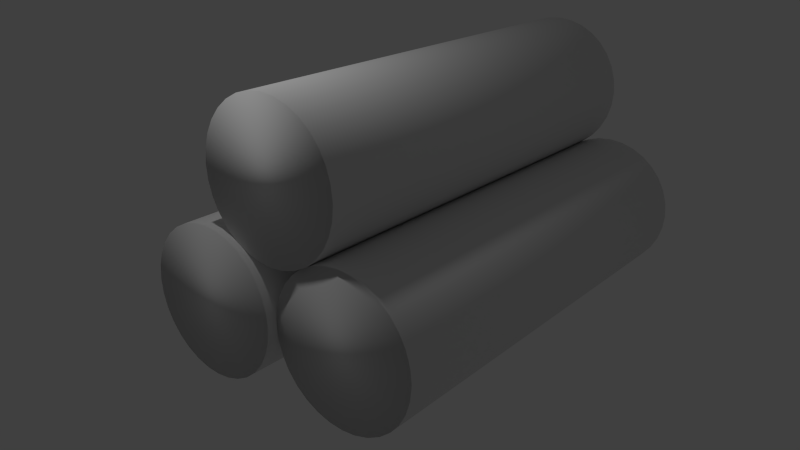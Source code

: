 # Source: woodThreeTimesClean.blend  (saved by Blender 2.76.0; exported with 4.5.12 LTS)
import bpy
from mathutils import Matrix  # noqa: F401  (used for matrix-valued properties, if any)

bpy.ops.wm.read_factory_settings(use_empty=True)
scene = bpy.context.scene
scene.name = 'Scene'

# ---- collections
col_collection_1 = bpy.data.collections.new('Collection 1'); scene.collection.children.link(col_collection_1)

# ---- materials (node trees are filled in below, after node groups)
mat_material_001 = bpy.data.materials.new('Material.001')
mat_material_001.alpha_threshold = 0.0
mat_material_001.use_transparent_shadow = False
mat_material_001.specular_color = (0.9372, 0.9335, 1.0)
mat_material_001.roughness = 0.5
mat_material_001.specular_intensity = 0.0

# ---- material node trees

# ---- world
world_world = bpy.data.worlds.new('World'); scene.world = world_world
world_world.color = (0.05088, 0.05088, 0.05088)
world_world.use_sun_shadow = False
world_world.sun_shadow_jitter_overblur = 0.0
world_world.cycles.sampling_method = 'MANUAL'
world_world.cycles.sample_map_resolution = 256
world_world.light_settings.ao_factor = 0.2

# ---- cameras
cam_camera = bpy.data.cameras.new('Camera')
cam_camera.clip_end = 100.0
cam_camera.lens = 35.0
cam_camera.sensor_width = 32.0
cam_camera.sensor_height = 18.0
cam_camera.ortho_scale = 7.314
cam_camera.dof.focus_distance = 0.0
cam_camera.dof.aperture_fstop = 128.0

# ---- lights
light_lamp = bpy.data.lights.new('Lamp', 'POINT')
light_lamp.transmission_factor = 0.0
light_lamp.cutoff_distance = 30.0
light_lamp.energy = 100.0
light_lamp.shadow_buffer_clip_start = 1.001
light_lamp.shadow_soft_size = 0.1
light_lamp.shadow_maximum_resolution = 0.006
light_lamp.use_absolute_resolution = True
light_lamp.cycles.use_multiple_importance_sampling = False

# ---- meshes
me_cylinder_002 = bpy.data.meshes.new('Cylinder.002')
me_cylinder_002.from_pydata([(0.0, 1.0, -1.0), (0.0, 1.0, 1.0), (0.1951, 0.9808, -1.0), (0.1951, 0.9808, 1.0), (0.3827, 0.9239, -1.0), (0.3827, 0.9239, 1.0), (0.5556, 0.8315, -1.0), (0.5556, 0.8315, 1.0), (0.7071, 0.7071, -1.0), (0.7071, 0.7071, 1.0), (0.8315, 0.5556, -1.0), (0.8315, 0.5556, 1.0), (0.9239, 0.3827, -1.0), (0.9239, 0.3827, 1.0), (0.9808, 0.1951, -1.0), (0.9808, 0.1951, 1.0), (1.0, 7.55e-08, -1.0), (1.0, 7.55e-08, 1.0), (0.9808, -0.1951, -1.0), (0.9808, -0.1951, 1.0), (0.9239, -0.3827, -1.0), (0.9239, -0.3827, 1.0), (0.8315, -0.5556, -1.0), (0.8315, -0.5556, 1.0), (0.7071, -0.7071, -1.0), (0.7071, -0.7071, 1.0), (0.5556, -0.8315, -1.0), (0.5556, -0.8315, 1.0), (0.3827, -0.9239, -1.0), (0.3827, -0.9239, 1.0), (0.1951, -0.9808, -1.0), (0.1951, -0.9808, 1.0), (-3.258e-07, -1.0, -1.0), (-3.258e-07, -1.0, 1.0), (-0.1951, -0.9808, -1.0), (-0.1951, -0.9808, 1.0), (-0.3827, -0.9239, -1.0), (-0.3827, -0.9239, 1.0), (-0.5556, -0.8315, -1.0), (-0.5556, -0.8315, 1.0), (-0.7071, -0.7071, -1.0), (-0.7071, -0.7071, 1.0), (-0.8315, -0.5556, -1.0), (-0.8315, -0.5556, 1.0), (-0.9239, -0.3827, -1.0), (-0.9239, -0.3827, 1.0), (-0.9808, -0.1951, -1.0), (-0.9808, -0.1951, 1.0), (-1.0, 9.656e-07, -1.0), (-1.0, 9.656e-07, 1.0), (-0.9808, 0.1951, -1.0), (-0.9808, 0.1951, 1.0), (-0.9239, 0.3827, -1.0), (-0.9239, 0.3827, 1.0), (-0.8315, 0.5556, -1.0), (-0.8315, 0.5556, 1.0), (-0.7071, 0.7071, -1.0), (-0.7071, 0.7071, 1.0), (-0.5556, 0.8315, -1.0), (-0.5556, 0.8315, 1.0), (-0.3827, 0.9239, -1.0), (-0.3827, 0.9239, 1.0), (-0.1951, 0.9808, -1.0), (-0.1951, 0.9808, 1.0)], [], [(0, 1, 3, 2), (2, 3, 5, 4), (4, 5, 7, 6), (6, 7, 9, 8), (8, 9, 11, 10), (10, 11, 13, 12), (12, 13, 15, 14), (14, 15, 17, 16), (16, 17, 19, 18), (18, 19, 21, 20), (20, 21, 23, 22), (22, 23, 25, 24), (24, 25, 27, 26), (26, 27, 29, 28), (28, 29, 31, 30), (30, 31, 33, 32), (32, 33, 35, 34), (34, 35, 37, 36), (36, 37, 39, 38), (38, 39, 41, 40), (40, 41, 43, 42), (42, 43, 45, 44), (44, 45, 47, 46), (46, 47, 49, 48), (48, 49, 51, 50), (50, 51, 53, 52), (52, 53, 55, 54), (54, 55, 57, 56), (56, 57, 59, 58), (58, 59, 61, 60), (3, 1, 63, 61, 59, 57, 55, 53, 51, 49, 47, 45, 43, 41, 39, 37, 35, 33, 31, 29, 27, 25, 23, 21, 19, 17, 15, 13, 11, 9, 7, 5), (62, 63, 1, 0), (60, 61, 63, 62), (0, 2, 4, 6, 8, 10, 12, 14, 16, 18, 20, 22, 24, 26, 28, 30, 32, 34, 36, 38, 40, 42, 44, 46, 48, 50, 52, 54, 56, 58, 60, 62)])
me_cylinder_002.polygons.foreach_set('use_smooth', [True] * 34)
_uv = me_cylinder_002.uv_layers.new(name='UVMap')
_uv.uv.foreach_set('vector', [0.2188, 0.0001235, 0.2188, 0.3189, 0.1876, 0.3189, 0.1876, 0.0001238, 0.1876, 0.0001238, 0.1876, 0.3189, 0.1563, 0.3189, 0.1563, 0.000124, 0.1563, 0.000124, 0.1563, 0.3189, 0.1251, 0.3189, 0.1251, 0.0001243, 0.1251, 0.0001243, 0.1251, 0.3189, 0.09385, 0.3189, 0.09385, 0.0001246, 0.09385, 0.0001246, 0.09385, 0.3189, 0.06261, 0.3189, 0.0626, 0.000125, 0.0626, 0.000125, 0.06261, 0.3189, 0.03137, 0.3189, 0.03136, 0.0001253, 0.03136, 0.0001253, 0.03137, 0.3189, 0.0001235, 0.3189, 0.0001199, 0.0001257, 0.9999, 0.0001199, 0.9999, 0.3189, 0.9686, 0.3189, 0.9686, 0.0001199, 0.9686, 0.0001199, 0.9686, 0.3189, 0.9374, 0.3189, 0.9374, 0.0001199, 0.9374, 0.0001199, 0.9374, 0.3189, 0.9062, 0.3189, 0.9062, 0.0001199, 0.9062, 0.0001199, 0.9062, 0.3189, 0.8749, 0.3189, 0.8749, 0.00012, 0.8749, 0.00012, 0.8749, 0.3189, 0.8437, 0.3189, 0.8437, 0.00012, 0.8437, 0.00012, 0.8437, 0.3189, 0.8124, 0.3189, 0.8124, 0.0001201, 0.8124, 0.0001201, 0.8124, 0.3189, 0.7812, 0.3189, 0.7812, 0.0001202, 0.7812, 0.0001202, 0.7812, 0.3189, 0.7499, 0.3189, 0.7499, 0.0001203, 0.7499, 0.0001203, 0.7499, 0.3189, 0.7187, 0.3189, 0.7187, 0.0001204, 0.7187, 0.0001204, 0.7187, 0.3189, 0.6875, 0.3189, 0.6875, 0.0001205, 0.6875, 0.0001205, 0.6875, 0.3189, 0.6562, 0.3189, 0.6562, 0.0001206, 0.6562, 0.0001206, 0.6562, 0.3189, 0.625, 0.3189, 0.625, 0.0001207, 0.625, 0.0001207, 0.625, 0.3189, 0.5937, 0.3189, 0.5937, 0.0001209, 0.5937, 0.0001209, 0.5937, 0.3189, 0.5625, 0.3189, 0.5625, 0.000121, 0.5625, 0.000121, 0.5625, 0.3189, 0.5312, 0.3189, 0.5312, 0.0001212, 0.5312, 0.0001212, 0.5312, 0.3189, 0.5, 0.3189, 0.5, 0.0001214, 0.5, 0.0001214, 0.5, 0.3189, 0.4688, 0.3189, 0.4688, 0.0001216, 0.4688, 0.0001216, 0.4688, 0.3189, 0.4375, 0.3189, 0.4375, 0.0001218, 0.4375, 0.0001218, 0.4375, 0.3189, 0.4063, 0.3189, 0.4063, 0.000122, 0.4063, 0.000122, 0.4063, 0.3189, 0.375, 0.3189, 0.375, 0.0001222, 0.375, 0.0001222, 0.375, 0.3189, 0.3438, 0.3189, 0.3438, 0.0001224, 0.3438, 0.0001224, 0.3438, 0.3189, 0.3125, 0.3189, 0.3125, 0.0001227, 0.3125, 0.0001227, 0.3125, 0.3189, 0.2813, 0.3189, 0.2813, 0.0001229, 0.622, 0.7328, 0.5999, 0.7549, 0.5739, 0.7723, 0.545, 0.7842, 0.5144, 0.7903, 0.4831, 0.7903, 0.4525, 0.7842, 0.4236, 0.7723, 0.3977, 0.7549, 0.3756, 0.7328, 0.3582, 0.7068, 0.3463, 0.678, 0.3402, 0.6473, 0.3402, 0.6161, 0.3463, 0.5854, 0.3582, 0.5566, 0.3756, 0.5306, 0.3977, 0.5085, 0.4236, 0.4912, 0.4525, 0.4792, 0.4831, 0.4731, 0.5144, 0.4731, 0.545, 0.4792, 0.5739, 0.4912, 0.5999, 0.5085, 0.622, 0.5306, 0.6393, 0.5566, 0.6513, 0.5854, 0.6574, 0.6161, 0.6574, 0.6473, 0.6513, 0.678, 0.6393, 0.7068, 0.2501, 0.0001232, 0.2501, 0.3189, 0.2188, 0.3189, 0.2188, 0.0001235, 0.2813, 0.0001229, 0.2813, 0.3189, 0.2501, 0.3189, 0.2501, 0.0001232, 0.3977, 0.5085, 0.4236, 0.4912, 0.4525, 0.4792, 0.4832, 0.4731, 0.5144, 0.4731, 0.545, 0.4792, 0.5739, 0.4912, 0.5999, 0.5085, 0.622, 0.5306, 0.6393, 0.5566, 0.6513, 0.5855, 0.6574, 0.6161, 0.6574, 0.6473, 0.6513, 0.678, 0.6393, 0.7068, 0.622, 0.7328, 0.5999, 0.7549, 0.5739, 0.7723, 0.545, 0.7842, 0.5144, 0.7903, 0.4832, 0.7903, 0.4525, 0.7842, 0.4236, 0.7723, 0.3977, 0.7549, 0.3756, 0.7328, 0.3582, 0.7068, 0.3463, 0.678, 0.3402, 0.6473, 0.3402, 0.6161, 0.3463, 0.5855, 0.3582, 0.5566, 0.3756, 0.5306])
me_cylinder_002.materials.append(mat_material_001)
me_cylinder_002.use_remesh_preserve_volume = False
me_cylinder_002.use_remesh_preserve_attributes = False
me_cylinder_002.use_mirror_vertex_groups = False
me_cylinder_002.update()
me_cylinder_001 = bpy.data.meshes.new('Cylinder.001')
me_cylinder_001.from_pydata([(0.0, 1.0, -1.0), (0.0, 1.0, 1.0), (0.1951, 0.9808, -1.0), (0.1951, 0.9808, 1.0), (0.3827, 0.9239, -1.0), (0.3827, 0.9239, 1.0), (0.5556, 0.8315, -1.0), (0.5556, 0.8315, 1.0), (0.7071, 0.7071, -1.0), (0.7071, 0.7071, 1.0), (0.8315, 0.5556, -1.0), (0.8315, 0.5556, 1.0), (0.9239, 0.3827, -1.0), (0.9239, 0.3827, 1.0), (0.9808, 0.1951, -1.0), (0.9808, 0.1951, 1.0), (1.0, 7.55e-08, -1.0), (1.0, 7.55e-08, 1.0), (0.9808, -0.1951, -1.0), (0.9808, -0.1951, 1.0), (0.9239, -0.3827, -1.0), (0.9239, -0.3827, 1.0), (0.8315, -0.5556, -1.0), (0.8315, -0.5556, 1.0), (0.7071, -0.7071, -1.0), (0.7071, -0.7071, 1.0), (0.5556, -0.8315, -1.0), (0.5556, -0.8315, 1.0), (0.3827, -0.9239, -1.0), (0.3827, -0.9239, 1.0), (0.1951, -0.9808, -1.0), (0.1951, -0.9808, 1.0), (-3.258e-07, -1.0, -1.0), (-3.258e-07, -1.0, 1.0), (-0.1951, -0.9808, -1.0), (-0.1951, -0.9808, 1.0), (-0.3827, -0.9239, -1.0), (-0.3827, -0.9239, 1.0), (-0.5556, -0.8315, -1.0), (-0.5556, -0.8315, 1.0), (-0.7071, -0.7071, -1.0), (-0.7071, -0.7071, 1.0), (-0.8315, -0.5556, -1.0), (-0.8315, -0.5556, 1.0), (-0.9239, -0.3827, -1.0), (-0.9239, -0.3827, 1.0), (-0.9808, -0.1951, -1.0), (-0.9808, -0.1951, 1.0), (-1.0, 9.656e-07, -1.0), (-1.0, 9.656e-07, 1.0), (-0.9808, 0.1951, -1.0), (-0.9808, 0.1951, 1.0), (-0.9239, 0.3827, -1.0), (-0.9239, 0.3827, 1.0), (-0.8315, 0.5556, -1.0), (-0.8315, 0.5556, 1.0), (-0.7071, 0.7071, -1.0), (-0.7071, 0.7071, 1.0), (-0.5556, 0.8315, -1.0), (-0.5556, 0.8315, 1.0), (-0.3827, 0.9239, -1.0), (-0.3827, 0.9239, 1.0), (-0.1951, 0.9808, -1.0), (-0.1951, 0.9808, 1.0)], [], [(0, 1, 3, 2), (2, 3, 5, 4), (4, 5, 7, 6), (6, 7, 9, 8), (8, 9, 11, 10), (10, 11, 13, 12), (12, 13, 15, 14), (14, 15, 17, 16), (16, 17, 19, 18), (18, 19, 21, 20), (20, 21, 23, 22), (22, 23, 25, 24), (24, 25, 27, 26), (26, 27, 29, 28), (28, 29, 31, 30), (30, 31, 33, 32), (32, 33, 35, 34), (34, 35, 37, 36), (36, 37, 39, 38), (38, 39, 41, 40), (40, 41, 43, 42), (42, 43, 45, 44), (44, 45, 47, 46), (46, 47, 49, 48), (48, 49, 51, 50), (50, 51, 53, 52), (52, 53, 55, 54), (54, 55, 57, 56), (56, 57, 59, 58), (58, 59, 61, 60), (3, 1, 63, 61, 59, 57, 55, 53, 51, 49, 47, 45, 43, 41, 39, 37, 35, 33, 31, 29, 27, 25, 23, 21, 19, 17, 15, 13, 11, 9, 7, 5), (62, 63, 1, 0), (60, 61, 63, 62), (0, 2, 4, 6, 8, 10, 12, 14, 16, 18, 20, 22, 24, 26, 28, 30, 32, 34, 36, 38, 40, 42, 44, 46, 48, 50, 52, 54, 56, 58, 60, 62)])
me_cylinder_001.polygons.foreach_set('use_smooth', [True] * 34)
_uv = me_cylinder_001.uv_layers.new(name='UVMap')
_uv.uv.foreach_set('vector', [0.2188, 0.0001235, 0.2188, 0.3189, 0.1876, 0.3189, 0.1876, 0.0001238, 0.1876, 0.0001238, 0.1876, 0.3189, 0.1563, 0.3189, 0.1563, 0.000124, 0.1563, 0.000124, 0.1563, 0.3189, 0.1251, 0.3189, 0.1251, 0.0001243, 0.1251, 0.0001243, 0.1251, 0.3189, 0.09385, 0.3189, 0.09385, 0.0001246, 0.09385, 0.0001246, 0.09385, 0.3189, 0.06261, 0.3189, 0.0626, 0.000125, 0.0626, 0.000125, 0.06261, 0.3189, 0.03137, 0.3189, 0.03136, 0.0001253, 0.03136, 0.0001253, 0.03137, 0.3189, 0.0001235, 0.3189, 0.0001199, 0.0001257, 0.9999, 0.0001199, 0.9999, 0.3189, 0.9686, 0.3189, 0.9686, 0.0001199, 0.9686, 0.0001199, 0.9686, 0.3189, 0.9374, 0.3189, 0.9374, 0.0001199, 0.9374, 0.0001199, 0.9374, 0.3189, 0.9062, 0.3189, 0.9062, 0.0001199, 0.9062, 0.0001199, 0.9062, 0.3189, 0.8749, 0.3189, 0.8749, 0.00012, 0.8749, 0.00012, 0.8749, 0.3189, 0.8437, 0.3189, 0.8437, 0.00012, 0.8437, 0.00012, 0.8437, 0.3189, 0.8124, 0.3189, 0.8124, 0.0001201, 0.8124, 0.0001201, 0.8124, 0.3189, 0.7812, 0.3189, 0.7812, 0.0001202, 0.7812, 0.0001202, 0.7812, 0.3189, 0.7499, 0.3189, 0.7499, 0.0001203, 0.7499, 0.0001203, 0.7499, 0.3189, 0.7187, 0.3189, 0.7187, 0.0001204, 0.7187, 0.0001204, 0.7187, 0.3189, 0.6875, 0.3189, 0.6875, 0.0001205, 0.6875, 0.0001205, 0.6875, 0.3189, 0.6562, 0.3189, 0.6562, 0.0001206, 0.6562, 0.0001206, 0.6562, 0.3189, 0.625, 0.3189, 0.625, 0.0001207, 0.625, 0.0001207, 0.625, 0.3189, 0.5937, 0.3189, 0.5937, 0.0001209, 0.5937, 0.0001209, 0.5937, 0.3189, 0.5625, 0.3189, 0.5625, 0.000121, 0.5625, 0.000121, 0.5625, 0.3189, 0.5312, 0.3189, 0.5312, 0.0001212, 0.5312, 0.0001212, 0.5312, 0.3189, 0.5, 0.3189, 0.5, 0.0001214, 0.5, 0.0001214, 0.5, 0.3189, 0.4688, 0.3189, 0.4688, 0.0001216, 0.4688, 0.0001216, 0.4688, 0.3189, 0.4375, 0.3189, 0.4375, 0.0001218, 0.4375, 0.0001218, 0.4375, 0.3189, 0.4063, 0.3189, 0.4063, 0.000122, 0.4063, 0.000122, 0.4063, 0.3189, 0.375, 0.3189, 0.375, 0.0001222, 0.375, 0.0001222, 0.375, 0.3189, 0.3438, 0.3189, 0.3438, 0.0001224, 0.3438, 0.0001224, 0.3438, 0.3189, 0.3125, 0.3189, 0.3125, 0.0001227, 0.3125, 0.0001227, 0.3125, 0.3189, 0.2813, 0.3189, 0.2813, 0.0001229, 0.622, 0.7328, 0.5999, 0.7549, 0.5739, 0.7723, 0.545, 0.7842, 0.5144, 0.7903, 0.4831, 0.7903, 0.4525, 0.7842, 0.4236, 0.7723, 0.3977, 0.7549, 0.3756, 0.7328, 0.3582, 0.7068, 0.3463, 0.678, 0.3402, 0.6473, 0.3402, 0.6161, 0.3463, 0.5854, 0.3582, 0.5566, 0.3756, 0.5306, 0.3977, 0.5085, 0.4236, 0.4912, 0.4525, 0.4792, 0.4831, 0.4731, 0.5144, 0.4731, 0.545, 0.4792, 0.5739, 0.4912, 0.5999, 0.5085, 0.622, 0.5306, 0.6393, 0.5566, 0.6513, 0.5854, 0.6574, 0.6161, 0.6574, 0.6473, 0.6513, 0.678, 0.6393, 0.7068, 0.2501, 0.0001232, 0.2501, 0.3189, 0.2188, 0.3189, 0.2188, 0.0001235, 0.2813, 0.0001229, 0.2813, 0.3189, 0.2501, 0.3189, 0.2501, 0.0001232, 0.3977, 0.5085, 0.4236, 0.4912, 0.4525, 0.4792, 0.4832, 0.4731, 0.5144, 0.4731, 0.545, 0.4792, 0.5739, 0.4912, 0.5999, 0.5085, 0.622, 0.5306, 0.6393, 0.5566, 0.6513, 0.5855, 0.6574, 0.6161, 0.6574, 0.6473, 0.6513, 0.678, 0.6393, 0.7068, 0.622, 0.7328, 0.5999, 0.7549, 0.5739, 0.7723, 0.545, 0.7842, 0.5144, 0.7903, 0.4832, 0.7903, 0.4525, 0.7842, 0.4236, 0.7723, 0.3977, 0.7549, 0.3756, 0.7328, 0.3582, 0.7068, 0.3463, 0.678, 0.3402, 0.6473, 0.3402, 0.6161, 0.3463, 0.5855, 0.3582, 0.5566, 0.3756, 0.5306])
me_cylinder_001.materials.append(mat_material_001)
me_cylinder_001.use_remesh_preserve_volume = False
me_cylinder_001.use_remesh_preserve_attributes = False
me_cylinder_001.use_mirror_vertex_groups = False
me_cylinder_001.update()
me_cylinder = bpy.data.meshes.new('Cylinder')
me_cylinder.from_pydata([(0.0, 1.0, -1.0), (0.0, 1.0, 1.0), (0.1951, 0.9808, -1.0), (0.1951, 0.9808, 1.0), (0.3827, 0.9239, -1.0), (0.3827, 0.9239, 1.0), (0.5556, 0.8315, -1.0), (0.5556, 0.8315, 1.0), (0.7071, 0.7071, -1.0), (0.7071, 0.7071, 1.0), (0.8315, 0.5556, -1.0), (0.8315, 0.5556, 1.0), (0.9239, 0.3827, -1.0), (0.9239, 0.3827, 1.0), (0.9808, 0.1951, -1.0), (0.9808, 0.1951, 1.0), (1.0, 7.55e-08, -1.0), (1.0, 7.55e-08, 1.0), (0.9808, -0.1951, -1.0), (0.9808, -0.1951, 1.0), (0.9239, -0.3827, -1.0), (0.9239, -0.3827, 1.0), (0.8315, -0.5556, -1.0), (0.8315, -0.5556, 1.0), (0.7071, -0.7071, -1.0), (0.7071, -0.7071, 1.0), (0.5556, -0.8315, -1.0), (0.5556, -0.8315, 1.0), (0.3827, -0.9239, -1.0), (0.3827, -0.9239, 1.0), (0.1951, -0.9808, -1.0), (0.1951, -0.9808, 1.0), (-3.258e-07, -1.0, -1.0), (-3.258e-07, -1.0, 1.0), (-0.1951, -0.9808, -1.0), (-0.1951, -0.9808, 1.0), (-0.3827, -0.9239, -1.0), (-0.3827, -0.9239, 1.0), (-0.5556, -0.8315, -1.0), (-0.5556, -0.8315, 1.0), (-0.7071, -0.7071, -1.0), (-0.7071, -0.7071, 1.0), (-0.8315, -0.5556, -1.0), (-0.8315, -0.5556, 1.0), (-0.9239, -0.3827, -1.0), (-0.9239, -0.3827, 1.0), (-0.9808, -0.1951, -1.0), (-0.9808, -0.1951, 1.0), (-1.0, 9.656e-07, -1.0), (-1.0, 9.656e-07, 1.0), (-0.9808, 0.1951, -1.0), (-0.9808, 0.1951, 1.0), (-0.9239, 0.3827, -1.0), (-0.9239, 0.3827, 1.0), (-0.8315, 0.5556, -1.0), (-0.8315, 0.5556, 1.0), (-0.7071, 0.7071, -1.0), (-0.7071, 0.7071, 1.0), (-0.5556, 0.8315, -1.0), (-0.5556, 0.8315, 1.0), (-0.3827, 0.9239, -1.0), (-0.3827, 0.9239, 1.0), (-0.1951, 0.9808, -1.0), (-0.1951, 0.9808, 1.0)], [], [(0, 1, 3, 2), (2, 3, 5, 4), (4, 5, 7, 6), (6, 7, 9, 8), (8, 9, 11, 10), (10, 11, 13, 12), (12, 13, 15, 14), (14, 15, 17, 16), (16, 17, 19, 18), (18, 19, 21, 20), (20, 21, 23, 22), (22, 23, 25, 24), (24, 25, 27, 26), (26, 27, 29, 28), (28, 29, 31, 30), (30, 31, 33, 32), (32, 33, 35, 34), (34, 35, 37, 36), (36, 37, 39, 38), (38, 39, 41, 40), (40, 41, 43, 42), (42, 43, 45, 44), (44, 45, 47, 46), (46, 47, 49, 48), (48, 49, 51, 50), (50, 51, 53, 52), (52, 53, 55, 54), (54, 55, 57, 56), (56, 57, 59, 58), (58, 59, 61, 60), (3, 1, 63, 61, 59, 57, 55, 53, 51, 49, 47, 45, 43, 41, 39, 37, 35, 33, 31, 29, 27, 25, 23, 21, 19, 17, 15, 13, 11, 9, 7, 5), (62, 63, 1, 0), (60, 61, 63, 62), (0, 2, 4, 6, 8, 10, 12, 14, 16, 18, 20, 22, 24, 26, 28, 30, 32, 34, 36, 38, 40, 42, 44, 46, 48, 50, 52, 54, 56, 58, 60, 62)])
me_cylinder.polygons.foreach_set('use_smooth', [True] * 34)
_uv = me_cylinder.uv_layers.new(name='UVMap')
_uv.uv.foreach_set('vector', [0.2188, 0.0001235, 0.2188, 0.3189, 0.1876, 0.3189, 0.1876, 0.0001238, 0.1876, 0.0001238, 0.1876, 0.3189, 0.1563, 0.3189, 0.1563, 0.000124, 0.1563, 0.000124, 0.1563, 0.3189, 0.1251, 0.3189, 0.1251, 0.0001243, 0.1251, 0.0001243, 0.1251, 0.3189, 0.09385, 0.3189, 0.09385, 0.0001246, 0.09385, 0.0001246, 0.09385, 0.3189, 0.06261, 0.3189, 0.0626, 0.000125, 0.0626, 0.000125, 0.06261, 0.3189, 0.03137, 0.3189, 0.03136, 0.0001253, 0.03136, 0.0001253, 0.03137, 0.3189, 0.0001235, 0.3189, 0.0001199, 0.0001257, 0.9999, 0.0001199, 0.9999, 0.3189, 0.9686, 0.3189, 0.9686, 0.0001199, 0.9686, 0.0001199, 0.9686, 0.3189, 0.9374, 0.3189, 0.9374, 0.0001199, 0.9374, 0.0001199, 0.9374, 0.3189, 0.9062, 0.3189, 0.9062, 0.0001199, 0.9062, 0.0001199, 0.9062, 0.3189, 0.8749, 0.3189, 0.8749, 0.00012, 0.8749, 0.00012, 0.8749, 0.3189, 0.8437, 0.3189, 0.8437, 0.00012, 0.8437, 0.00012, 0.8437, 0.3189, 0.8124, 0.3189, 0.8124, 0.0001201, 0.8124, 0.0001201, 0.8124, 0.3189, 0.7812, 0.3189, 0.7812, 0.0001202, 0.7812, 0.0001202, 0.7812, 0.3189, 0.7499, 0.3189, 0.7499, 0.0001203, 0.7499, 0.0001203, 0.7499, 0.3189, 0.7187, 0.3189, 0.7187, 0.0001204, 0.7187, 0.0001204, 0.7187, 0.3189, 0.6875, 0.3189, 0.6875, 0.0001205, 0.6875, 0.0001205, 0.6875, 0.3189, 0.6562, 0.3189, 0.6562, 0.0001206, 0.6562, 0.0001206, 0.6562, 0.3189, 0.625, 0.3189, 0.625, 0.0001207, 0.625, 0.0001207, 0.625, 0.3189, 0.5937, 0.3189, 0.5937, 0.0001209, 0.5937, 0.0001209, 0.5937, 0.3189, 0.5625, 0.3189, 0.5625, 0.000121, 0.5625, 0.000121, 0.5625, 0.3189, 0.5312, 0.3189, 0.5312, 0.0001212, 0.5312, 0.0001212, 0.5312, 0.3189, 0.5, 0.3189, 0.5, 0.0001214, 0.5, 0.0001214, 0.5, 0.3189, 0.4688, 0.3189, 0.4688, 0.0001216, 0.4688, 0.0001216, 0.4688, 0.3189, 0.4375, 0.3189, 0.4375, 0.0001218, 0.4375, 0.0001218, 0.4375, 0.3189, 0.4063, 0.3189, 0.4063, 0.000122, 0.4063, 0.000122, 0.4063, 0.3189, 0.375, 0.3189, 0.375, 0.0001222, 0.375, 0.0001222, 0.375, 0.3189, 0.3438, 0.3189, 0.3438, 0.0001224, 0.3438, 0.0001224, 0.3438, 0.3189, 0.3125, 0.3189, 0.3125, 0.0001227, 0.3125, 0.0001227, 0.3125, 0.3189, 0.2813, 0.3189, 0.2813, 0.0001229, 0.622, 0.7328, 0.5999, 0.7549, 0.5739, 0.7723, 0.545, 0.7842, 0.5144, 0.7903, 0.4831, 0.7903, 0.4525, 0.7842, 0.4236, 0.7723, 0.3977, 0.7549, 0.3756, 0.7328, 0.3582, 0.7068, 0.3463, 0.678, 0.3402, 0.6473, 0.3402, 0.6161, 0.3463, 0.5854, 0.3582, 0.5566, 0.3756, 0.5306, 0.3977, 0.5085, 0.4236, 0.4912, 0.4525, 0.4792, 0.4831, 0.4731, 0.5144, 0.4731, 0.545, 0.4792, 0.5739, 0.4912, 0.5999, 0.5085, 0.622, 0.5306, 0.6393, 0.5566, 0.6513, 0.5854, 0.6574, 0.6161, 0.6574, 0.6473, 0.6513, 0.678, 0.6393, 0.7068, 0.2501, 0.0001232, 0.2501, 0.3189, 0.2188, 0.3189, 0.2188, 0.0001235, 0.2813, 0.0001229, 0.2813, 0.3189, 0.2501, 0.3189, 0.2501, 0.0001232, 0.3977, 0.5085, 0.4236, 0.4912, 0.4525, 0.4792, 0.4832, 0.4731, 0.5144, 0.4731, 0.545, 0.4792, 0.5739, 0.4912, 0.5999, 0.5085, 0.622, 0.5306, 0.6393, 0.5566, 0.6513, 0.5855, 0.6574, 0.6161, 0.6574, 0.6473, 0.6513, 0.678, 0.6393, 0.7068, 0.622, 0.7328, 0.5999, 0.7549, 0.5739, 0.7723, 0.545, 0.7842, 0.5144, 0.7903, 0.4832, 0.7903, 0.4525, 0.7842, 0.4236, 0.7723, 0.3977, 0.7549, 0.3756, 0.7328, 0.3582, 0.7068, 0.3463, 0.678, 0.3402, 0.6473, 0.3402, 0.6161, 0.3463, 0.5855, 0.3582, 0.5566, 0.3756, 0.5306])
me_cylinder.materials.append(mat_material_001)
me_cylinder.use_remesh_preserve_volume = False
me_cylinder.use_remesh_preserve_attributes = False
me_cylinder.use_mirror_vertex_groups = False
me_cylinder.update()

# ---- objects
ob_cylinder_002 = bpy.data.objects.new('Cylinder.002', me_cylinder_002)
ob_cylinder_001 = bpy.data.objects.new('Cylinder.001', me_cylinder_001)
ob_cylinder = bpy.data.objects.new('Cylinder', me_cylinder)
ob_lamp = bpy.data.objects.new('Lamp', light_lamp)
ob_camera = bpy.data.objects.new('Camera', cam_camera)

# ---- transforms, parenting, visibility, modifiers, constraints
ob_cylinder_002.location = (0.7329, -0.6798, 2.727)
ob_cylinder_002.rotation_euler = (1.571, -0.0, 2.356)
ob_cylinder_002.scale = (1.0, 1.0, 3.0)
ob_cylinder_002.lineart.crease_threshold = 0.0
ob_cylinder_001.location = (1.508, -1.322, 1.0)
ob_cylinder_001.rotation_euler = (1.571, -0.0, 2.356)
ob_cylinder_001.scale = (1.0, 1.0, 3.0)
ob_cylinder_001.lineart.crease_threshold = 0.0
ob_cylinder.location = (0.0, 0.0, 1.0)
ob_cylinder.rotation_euler = (1.571, -0.0, 2.356)
ob_cylinder.scale = (1.0, 1.0, 3.0)
ob_cylinder.lineart.crease_threshold = 0.0
ob_lamp.location = (3.575, 0.9422, 6.54)
ob_lamp.rotation_euler = (0.6503, 0.05522, 1.866)
ob_lamp.lock_rotations_4d = False
ob_lamp.empty_display_type = 'ARROWS'
ob_lamp.color = (0.0, 0.0, 0.0, 0.0)
ob_lamp.lineart.crease_threshold = 0.0
ob_camera.location = (2.205, 10.34, 5.895)
ob_camera.rotation_euler = (-1.964, 3.142, -0.08888)
ob_camera.lock_rotations_4d = False
ob_camera.empty_display_type = 'ARROWS'
ob_camera.color = (0.0, 0.0, 0.0, 0.0)
ob_camera.display_type = 'WIRE'
ob_camera.lineart.crease_threshold = 0.0

# ---- collection membership
col_collection_1.objects.link(ob_cylinder_002)
col_collection_1.objects.link(ob_cylinder_001)
col_collection_1.objects.link(ob_cylinder)
col_collection_1.objects.link(ob_lamp)
col_collection_1.objects.link(ob_camera)

# ---- scene / render settings (as saved in the file)
scene.camera = ob_camera
scene.frame_start = 1; scene.frame_end = 250; scene.frame_set(1)
scene.render.engine = 'BLENDER_EEVEE_NEXT'
scene.render.resolution_percentage = 50
scene.render.dither_intensity = 0.0
scene.render.film_transparent = True
scene.cycles.use_denoising = False
scene.cycles.samples = 10
scene.cycles.sampling_pattern = 'TABULATED_SOBOL'
scene.cycles.light_sampling_threshold = 0.0
scene.cycles.use_adaptive_sampling = False
scene.cycles.use_light_tree = False
scene.cycles.blur_glossy = 0.0
scene.cycles.pixel_filter_type = 'GAUSSIAN'
scene.cycles.sample_clamp_indirect = 0.0
scene.view_settings.view_transform = 'Standard'
bpy.context.view_layer.update()
